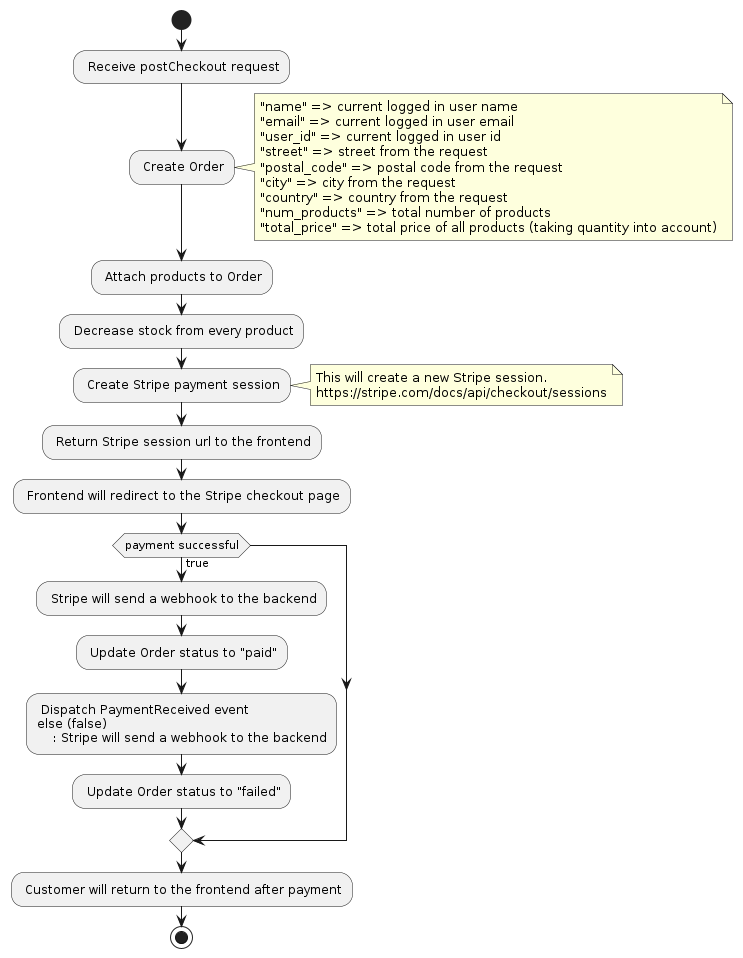

The diagram above was rendered by PlantUML. Its source (embedded in the PNG):
@startuml
start
: Receive postCheckout request;
: Create Order;
    note right
        "name" => current logged in user name
        "email" => current logged in user email
        "user_id" => current logged in user id
        "street" => street from the request
        "postal_code" => postal code from the request
        "city" => city from the request
        "country" => country from the request
        "num_products" => total number of products
        "total_price" => total price of all products (taking quantity into account)
    end note    

    : Attach products to Order;
    : Decrease stock from every product;
    : Create Stripe payment session;
        note right
            This will create a new Stripe session.
            https://stripe.com/docs/api/checkout/sessions
        end note

    : Return Stripe session url to the frontend;

    : Frontend will redirect to the Stripe checkout page;

    if (payment successful) then (true)
        : Stripe will send a webhook to the backend;
        : Update Order status to "paid";
        : Dispatch PaymentReceived event
    else (false)
        : Stripe will send a webhook to the backend;
        : Update Order status to "failed";
    endif

    : Customer will return to the frontend after payment;

stop


@enduml